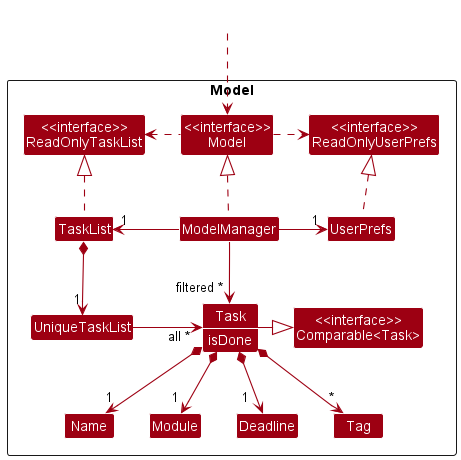

The diagram above was rendered by PlantUML. Its source (embedded in the PNG):
@startuml
!include style.puml
skinparam arrowThickness 1.1
skinparam arrowColor MODEL_COLOR
skinparam classBackgroundColor MODEL_COLOR

' Override `hide members` in style.puml
show members
hide empty members
skinparam genericDisplay old

Package Model <<Rectangle>>{
    Class "<<interface>>\nReadOnlyTaskList" as ReadOnlyTaskList
    Class "<<interface>>\nReadOnlyUserPrefs" as ReadOnlyUserPrefs
    Class "<<interface>>\nModel" as Model
    Class TaskList
    Class ModelManager
    Class UserPrefs
    Class UniqueTaskList
    Class Task {
       isDone
    }

    Class "<<interface>>\nComparable<Task>" as Comparable

    Class Deadline
    Class Name
    Class Module
    Class Tag
}

Class HiddenOutside #FFFFFF
HiddenOutside ..> Model

TaskList .up.|> ReadOnlyTaskList

ModelManager .up.|> Model
Model .right.> ReadOnlyUserPrefs
Model .left.> ReadOnlyTaskList
ModelManager -left-> "1" TaskList
ModelManager -right-> "1" UserPrefs
UserPrefs .up.|> ReadOnlyUserPrefs

TaskList *--> "1" UniqueTaskList

UniqueTaskList -r-> "all ~* " Task : \t

Task -|> Comparable

Task *--> "1" Name
Task *--> "1 " Module
Task *--> "1  " Deadline
Task *--> "*" Tag

Name -[hidden]right-> Module
Module -[hidden]right-> Deadline

ModelManager -->"filtered ~*" Task
@enduml